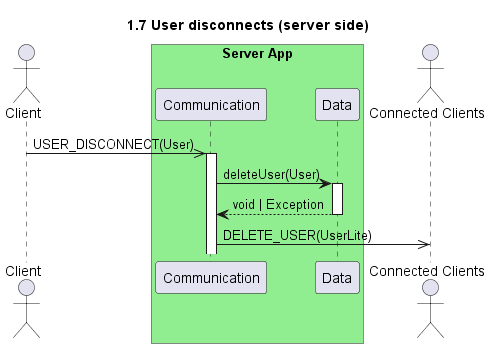

The diagram above was rendered by PlantUML. Its source (embedded in the PNG):
@startuml 1.7 User disconnects (server side)
title 1.7 User disconnects (server side)

actor "Client" as client
box "Server App" #LightGreen
    participant "Communication" as com
    participant "Data" as data
end box
actor "Connected Clients" as connected

client ->> com++: USER_DISCONNECT(User)
com -> data++: deleteUser(User)
return void | Exception
com ->> connected: DELETE_USER(UserLite)

@enduml